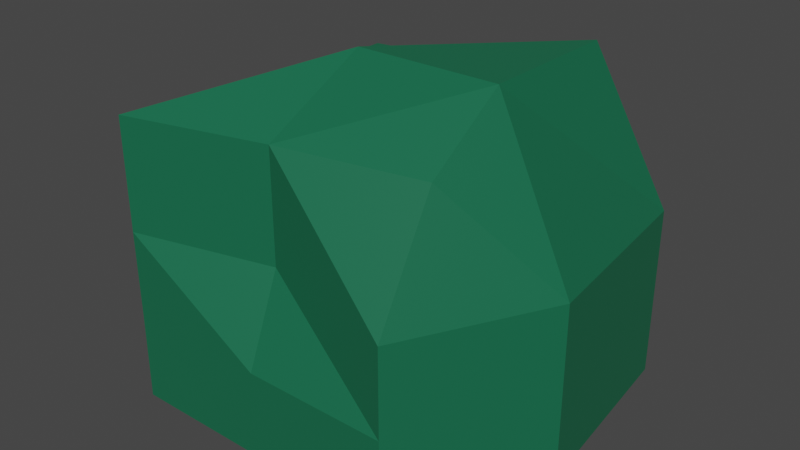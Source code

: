 # Source: mato2.blend  (saved by Blender 3.1.7; exported with 4.5.12 LTS)
import bpy
from mathutils import Matrix  # noqa: F401  (used for matrix-valued properties, if any)

bpy.ops.wm.read_factory_settings(use_empty=True)
scene = bpy.context.scene
scene.name = 'Scene'

# ---- collections
col_collection = bpy.data.collections.new('Collection'); scene.collection.children.link(col_collection)

# ---- materials (node trees are filled in below, after node groups)
mat_material_001 = bpy.data.materials.new('Material.001')
mat_material_001.use_transparent_shadow = False

# ---- material node trees
mat_material_001.use_nodes = True; mat_material_001.node_tree.nodes.clear()
_N = mat_material_001.node_tree.nodes; _L = mat_material_001.node_tree.links
n0 = _N.new('ShaderNodeBsdfPrincipled'); n0.name = 'Principled BSDF'; n0.location = (10, 300)
n0.distribution = 'GGX'
n0.subsurface_method = 'RANDOM_WALK_SKIN'
n0.inputs[0].default_value = (0.007622, 0.1376, 0.06575, 1.0)
n0.inputs[3].default_value = 1.45
n0.inputs[27].default_value = (0.0, 0.0, 0.0, 1.0)
n0.inputs[28].default_value = 1.0
n1 = _N.new('ShaderNodeOutputMaterial'); n1.name = 'Material Output'; n1.location = (300, 300)
_L.new(n0.outputs[0], n1.inputs[0])
n1.is_active_output = True

# ---- world
world_world = bpy.data.worlds.new('World'); scene.world = world_world
world_world.use_nodes = True; world_world.node_tree.nodes.clear()
_N = world_world.node_tree.nodes; _L = world_world.node_tree.links
n0 = _N.new('ShaderNodeOutputWorld'); n0.name = 'World Output'; n0.location = (300, 300)
n1 = _N.new('ShaderNodeBackground'); n1.name = 'Background'; n1.location = (10, 300)
n1.inputs[0].default_value = (0.05088, 0.05088, 0.05088, 1.0)
_L.new(n1.outputs[0], n0.inputs[0])
n0.is_active_output = True
world_world.color = (0.05088, 0.05088, 0.05088)
world_world.use_sun_shadow = False
world_world.sun_shadow_jitter_overblur = 0.0

# ---- meshes
me_cube_001 = bpy.data.meshes.new('Cube.001')
me_cube_001.from_pydata([(-1.0, -1.0, -1.0), (-1.0, -1.0, 1.0), (-1.0, 1.0, -1.0), (-0.7183, 1.0, 1.0), (1.0, -1.0, -1.0), (1.0, -0.5654, 1.0), (1.382, 1.371, -1.0), (1.0, 1.0, 1.374), (-1.21, 0.0, -1.0), (-0.7183, 0.0, 1.0), (1.533, 0.0, -1.0), (1.0, 0.0, 1.374), (0.3824, 1.371, -1.0), (0.0, 1.003, 1.04), (0.0, -1.0, -1.0), (0.0, -0.7499, 1.0), (0.0, 0.0, 1.374), (0.0, 0.0, -1.0), (-1.0, -1.0, 0.2242), (-1.0, 1.0, 0.2242), (1.382, 1.371, 0.2242), (1.0, -1.0, 0.2242), (1.533, 0.0, 0.2242), (-1.21, 0.0, 0.2242), (0.0, -0.7499, 0.2242), (0.0, 1.0, 0.2242), (-1.0, 1.0, -0.3879), (1.382, 1.371, -0.3879), (1.0, -1.0, -0.3879), (1.533, 0.0, -0.3879), (-1.21, 0.0, -0.3879), (0.0, -1.0, -0.3879), (0.3824, 1.371, -0.3879), (-1.0, -0.9974, -0.3879)], [], [(23, 9, 3, 19), (25, 13, 7, 20), (22, 11, 5, 21), (24, 15, 1, 18), (17, 10, 4, 14), (16, 9, 1, 15), (13, 3, 9, 16), (12, 6, 10, 17), (20, 7, 11, 22), (18, 1, 9, 23), (2, 12, 17, 8), (7, 13, 16, 11), (11, 16, 15, 5), (8, 17, 14, 0), (21, 5, 15, 24), (19, 3, 13, 25), (26, 19, 25, 32), (28, 21, 24, 31), (33, 18, 23, 30), (27, 20, 22, 29), (31, 24, 18, 33), (29, 22, 21, 28), (32, 25, 20, 27), (30, 23, 19, 26), (8, 30, 26, 2), (12, 32, 27, 6), (10, 29, 28, 4), (14, 31, 33, 0), (6, 27, 29, 10), (0, 33, 30, 8), (4, 28, 31, 14), (2, 26, 32, 12)])
_uv = me_cube_001.uv_layers.new(name='UVMap')
_uv.uv.foreach_set('vector', [0.528, 0.125, 0.625, 0.125, 0.625, 0.25, 0.528, 0.25, 0.528, 0.375, 0.625, 0.375, 0.625, 0.5, 0.528, 0.5, 0.528, 0.625, 0.625, 0.625, 0.625, 0.75, 0.528, 0.75, 0.528, 0.875, 0.625, 0.875, 0.625, 1.0, 0.528, 1.0, 0.25, 0.625, 0.375, 0.625, 0.375, 0.75, 0.25, 0.75, 0.75, 0.625, 0.875, 0.625, 0.875, 0.75, 0.75, 0.75, 0.75, 0.5, 0.875, 0.5, 0.875, 0.625, 0.75, 0.625, 0.25, 0.5, 0.375, 0.5, 0.375, 0.625, 0.25, 0.625, 0.528, 0.5, 0.625, 0.5, 0.625, 0.625, 0.528, 0.625, 0.528, 0.0, 0.625, 0.0, 0.625, 0.125, 0.528, 0.125, 0.125, 0.5, 0.25, 0.5, 0.25, 0.625, 0.125, 0.625, 0.625, 0.5, 0.75, 0.5, 0.75, 0.625, 0.625, 0.625, 0.625, 0.625, 0.75, 0.625, 0.75, 0.75, 0.625, 0.75, 0.125, 0.625, 0.25, 0.625, 0.25, 0.75, 0.125, 0.75, 0.528, 0.75, 0.625, 0.75, 0.625, 0.875, 0.528, 0.875, 0.528, 0.25, 0.625, 0.25, 0.625, 0.375, 0.528, 0.375, 0.4515, 0.25, 0.528, 0.25, 0.528, 0.375, 0.4515, 0.375, 0.4515, 0.75, 0.528, 0.75, 0.528, 0.875, 0.4515, 0.875, 0.4515, 0.0, 0.528, 0.0, 0.528, 0.125, 0.4515, 0.125, 0.4515, 0.5, 0.528, 0.5, 0.528, 0.625, 0.4515, 0.625, 0.4515, 0.875, 0.528, 0.875, 0.528, 1.0, 0.4515, 1.0, 0.4515, 0.625, 0.528, 0.625, 0.528, 0.75, 0.4515, 0.75, 0.4515, 0.375, 0.528, 0.375, 0.528, 0.5, 0.4515, 0.5, 0.4515, 0.125, 0.528, 0.125, 0.528, 0.25, 0.4515, 0.25, 0.375, 0.125, 0.4515, 0.125, 0.4515, 0.25, 0.375, 0.25, 0.375, 0.375, 0.4515, 0.375, 0.4515, 0.5, 0.375, 0.5, 0.375, 0.625, 0.4515, 0.625, 0.4515, 0.75, 0.375, 0.75, 0.375, 0.875, 0.4515, 0.875, 0.4515, 1.0, 0.375, 1.0, 0.375, 0.5, 0.4515, 0.5, 0.4515, 0.625, 0.375, 0.625, 0.375, 0.0, 0.4515, 0.0, 0.4515, 0.125, 0.375, 0.125, 0.375, 0.75, 0.4515, 0.75, 0.4515, 0.875, 0.375, 0.875, 0.375, 0.25, 0.4515, 0.25, 0.4515, 0.375, 0.375, 0.375])
me_cube_001.materials.append(mat_material_001)
me_cube_001.use_remesh_fix_poles = True
me_cube_001.use_remesh_preserve_attributes = False
me_cube_001.update()

# ---- objects
ob_cube = bpy.data.objects.new('Cube', me_cube_001)

# ---- transforms, parenting, visibility, modifiers, constraints
ob_cube.location = (0.0, 0.0, 0.0)

# ---- collection membership
col_collection.objects.link(ob_cube)

# ---- scene / render settings (as saved in the file)
scene.frame_start = 1; scene.frame_end = 250; scene.frame_set(1)
scene.render.engine = 'BLENDER_EEVEE_NEXT'
scene.cycles.sampling_pattern = 'TABULATED_SOBOL'
scene.cycles.use_light_tree = False
scene.view_settings.view_transform = 'Filmic'
bpy.context.view_layer.update()

# ---- added for rendering (the .blend has no active camera and no usable light): camera, sun
cam_auto = bpy.data.cameras.new('AutoCamera')
cam_auto.lens = 50.0
cam_auto.sensor_width = 36.0
cam_auto.clip_end = 1000.0
ob_auto_camera = bpy.data.objects.new('AutoCamera', cam_auto)
scene.collection.objects.link(ob_auto_camera)
ob_auto_camera.location = (4.17111, -4.62582, 3.39494)
ob_auto_camera.rotation_euler = (1.09748, -7.21219e-08, 0.694738)
scene.camera = ob_auto_camera
light_auto_sun = bpy.data.lights.new('AutoSun', 'SUN')
light_auto_sun.energy = 3.0
light_auto_sun.angle = 0.0523599
ob_auto_sun = bpy.data.objects.new('AutoSun', light_auto_sun)
scene.collection.objects.link(ob_auto_sun)
ob_auto_sun.rotation_euler = (0.872665, 0.174533, 0.523599)
bpy.context.view_layer.update()
